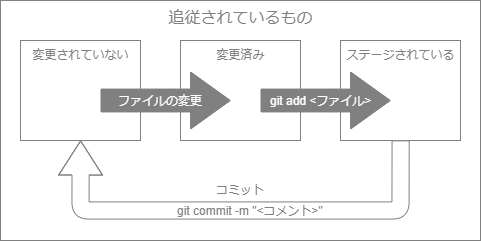

The diagram above was exported from draw.io. Its source (the exported page's mxGraphModel, read from the mxfile embedded in the PNG):
<mxGraphModel dx="797" dy="551" grid="1" gridSize="10" guides="1" tooltips="1" connect="1" arrows="1" fold="1" page="1" pageScale="1" pageWidth="827" pageHeight="1169" math="0" shadow="0">
  <root>
    <mxCell id="0" />
    <mxCell id="1" parent="0" />
    <mxCell id="2" value="&lt;font style=&quot;font-size: 16px&quot;&gt;追従されているもの&lt;/font&gt;&lt;br&gt;" style="rounded=0;whiteSpace=wrap;html=1;labelBackgroundColor=none;fontColor=#808080;align=center;strokeColor=#808080;verticalAlign=top;" vertex="1" parent="1">
      <mxGeometry x="100" y="40" width="480" height="240" as="geometry" />
    </mxCell>
    <mxCell id="3" value="変更済み&lt;br&gt;" style="rounded=0;whiteSpace=wrap;html=1;verticalAlign=top;strokeColor=#808080;fontColor=#808080;" vertex="1" parent="1">
      <mxGeometry x="280" y="80" width="120" height="100" as="geometry" />
    </mxCell>
    <mxCell id="4" value="&lt;div style=&quot;text-align: justify&quot;&gt;&lt;span&gt;ステージされている&lt;/span&gt;&lt;/div&gt;" style="rounded=0;whiteSpace=wrap;html=1;verticalAlign=top;strokeColor=#808080;fontColor=#808080;" vertex="1" parent="1">
      <mxGeometry x="440" y="80" width="120" height="100" as="geometry" />
    </mxCell>
    <mxCell id="5" value="変更されていない" style="rounded=0;whiteSpace=wrap;html=1;verticalAlign=top;strokeColor=#808080;fontColor=#808080;" vertex="1" parent="1">
      <mxGeometry x="120" y="80" width="120" height="100" as="geometry" />
    </mxCell>
    <mxCell id="6" value="" style="group" vertex="1" connectable="0" parent="1">
      <mxGeometry x="420" y="130" as="geometry" />
    </mxCell>
    <mxCell id="7" value="" style="shape=flexArrow;endArrow=classic;html=1;startWidth=65.83333333333334;endWidth=32.6530612244898;startSize=12.775;endSize=12.775;width=22.857142857142858;fillColor=#808080;strokeColor=#808080;" edge="1" parent="1">
      <mxGeometry width="50" height="50" relative="1" as="geometry">
        <mxPoint x="360" y="140" as="sourcePoint" />
        <mxPoint x="490" y="140" as="targetPoint" />
        <Array as="points">
          <mxPoint x="430" y="140" />
        </Array>
      </mxGeometry>
    </mxCell>
    <mxCell id="8" value="&lt;font color=&quot;#ffffff&quot;&gt;git add &amp;lt;ファイル&amp;gt;&lt;/font&gt;" style="text;html=1;resizable=0;points=[];align=center;verticalAlign=middle;labelBackgroundColor=none;" vertex="1" connectable="0" parent="7">
      <mxGeometry x="-0.5" y="-1" relative="1" as="geometry">
        <mxPoint x="27.5" y="-1" as="offset" />
      </mxGeometry>
    </mxCell>
    <mxCell id="9" value="" style="shape=flexArrow;endArrow=classic;html=1;startWidth=65.83333333333334;endWidth=32.6530612244898;startSize=12.775;endSize=12.775;width=22.857142857142858;fillColor=#808080;labelBackgroundColor=#ffffff;strokeColor=#808080;" edge="1" parent="1">
      <mxGeometry width="50" height="50" relative="1" as="geometry">
        <mxPoint x="200" y="140" as="sourcePoint" />
        <mxPoint x="330" y="140" as="targetPoint" />
        <Array as="points">
          <mxPoint x="270" y="140" />
        </Array>
      </mxGeometry>
    </mxCell>
    <mxCell id="10" value="&lt;font color=&quot;#ffffff&quot;&gt;ファイルの変更&lt;/font&gt;" style="text;html=1;resizable=0;points=[];align=center;verticalAlign=middle;labelBackgroundColor=none;" vertex="1" connectable="0" parent="9">
      <mxGeometry x="-0.5" y="-1" relative="1" as="geometry">
        <mxPoint x="27.5" y="-1" as="offset" />
      </mxGeometry>
    </mxCell>
    <mxCell id="11" value="" style="shape=flexArrow;endArrow=classic;html=1;startWidth=65.83333333333334;endWidth=25.63265306122449;startSize=12.775;endSize=11.057142857142859;width=17.142857142857142;fillColor=#ffffff;exitX=0.5;exitY=1;exitDx=0;exitDy=0;entryX=0.5;entryY=1;entryDx=0;entryDy=0;strokeColor=#808080;" edge="1" source="4" target="5" parent="1">
      <mxGeometry width="50" height="50" relative="1" as="geometry">
        <mxPoint x="670" y="200" as="sourcePoint" />
        <mxPoint x="210" y="210" as="targetPoint" />
        <Array as="points">
          <mxPoint x="500" y="250" />
          <mxPoint x="180" y="250" />
        </Array>
      </mxGeometry>
    </mxCell>
    <mxCell id="12" value="git commit -m &quot;&amp;lt;コメント&amp;gt;&quot;" style="text;html=1;resizable=0;points=[];align=center;verticalAlign=middle;labelBackgroundColor=none;fontColor=#808080;" vertex="1" connectable="0" parent="11">
      <mxGeometry x="-0.5" y="-1" relative="1" as="geometry">
        <mxPoint x="-105.5" y="1" as="offset" />
      </mxGeometry>
    </mxCell>
    <mxCell id="13" value="&lt;span&gt;コミット&lt;/span&gt;" style="text;html=1;resizable=0;points=[];autosize=1;align=center;verticalAlign=top;spacingTop=-4;fontColor=#808080;" vertex="1" parent="1">
      <mxGeometry x="310" y="220" width="60" height="20" as="geometry" />
    </mxCell>
  </root>
</mxGraphModel>